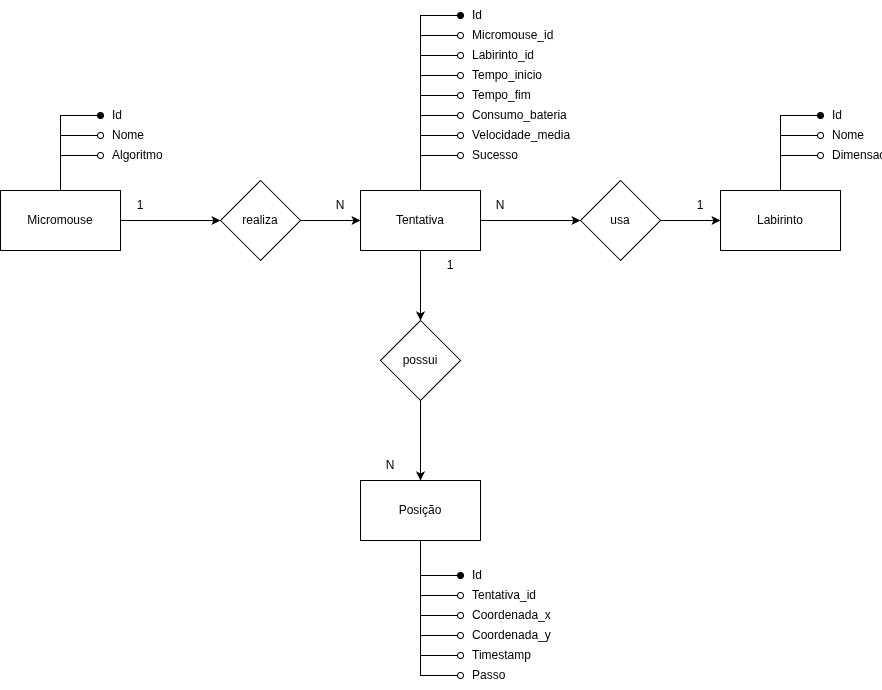

The diagram above was exported from draw.io. Its source (the exported page's mxGraphModel, read from the mxfile embedded in the PNG):
<mxGraphModel dx="1047" dy="606" grid="1" gridSize="10" guides="1" tooltips="1" connect="1" arrows="1" fold="1" page="1" pageScale="1" pageWidth="827" pageHeight="1169" math="0" shadow="0">
  <root>
    <mxCell id="0" />
    <mxCell id="1" parent="0" />
    <mxCell id="DTq31Gd154Q5aXss3WGS-5" edge="1" parent="1" source="DTq31Gd154Q5aXss3WGS-1" style="edgeStyle=orthogonalEdgeStyle;rounded=0;orthogonalLoop=1;jettySize=auto;html=1;" target="DTq31Gd154Q5aXss3WGS-4" value="">
      <mxGeometry relative="1" as="geometry" />
    </mxCell>
    <mxCell id="DTq31Gd154Q5aXss3WGS-17" edge="1" parent="1" source="DTq31Gd154Q5aXss3WGS-1" style="edgeStyle=orthogonalEdgeStyle;rounded=0;orthogonalLoop=1;jettySize=auto;html=1;exitX=0.5;exitY=0;exitDx=0;exitDy=0;entryX=0;entryY=0.5;entryDx=0;entryDy=0;endArrow=oval;endFill=1;" target="DTq31Gd154Q5aXss3WGS-16">
      <mxGeometry relative="1" as="geometry" />
    </mxCell>
    <mxCell id="DTq31Gd154Q5aXss3WGS-21" edge="1" parent="1" source="DTq31Gd154Q5aXss3WGS-1" style="edgeStyle=orthogonalEdgeStyle;rounded=0;orthogonalLoop=1;jettySize=auto;html=1;exitX=0.5;exitY=0;exitDx=0;exitDy=0;entryX=0;entryY=0.5;entryDx=0;entryDy=0;endArrow=oval;endFill=0;" target="DTq31Gd154Q5aXss3WGS-19">
      <mxGeometry relative="1" as="geometry" />
    </mxCell>
    <mxCell id="DTq31Gd154Q5aXss3WGS-23" edge="1" parent="1" source="DTq31Gd154Q5aXss3WGS-1" style="edgeStyle=orthogonalEdgeStyle;rounded=0;orthogonalLoop=1;jettySize=auto;html=1;exitX=0.5;exitY=0;exitDx=0;exitDy=0;entryX=0;entryY=0.5;entryDx=0;entryDy=0;endArrow=oval;endFill=0;" target="DTq31Gd154Q5aXss3WGS-22">
      <mxGeometry relative="1" as="geometry" />
    </mxCell>
    <mxCell id="DTq31Gd154Q5aXss3WGS-1" parent="1" style="rounded=0;whiteSpace=wrap;html=1;" value="Micromouse" vertex="1">
      <mxGeometry height="60" width="120" x="350" y="240" as="geometry" />
    </mxCell>
    <mxCell id="DTq31Gd154Q5aXss3WGS-7" edge="1" parent="1" source="DTq31Gd154Q5aXss3WGS-4" style="edgeStyle=orthogonalEdgeStyle;rounded=0;orthogonalLoop=1;jettySize=auto;html=1;" target="DTq31Gd154Q5aXss3WGS-6" value="">
      <mxGeometry relative="1" as="geometry" />
    </mxCell>
    <mxCell id="DTq31Gd154Q5aXss3WGS-4" parent="1" style="rhombus;whiteSpace=wrap;html=1;rounded=0;" value="realiza" vertex="1">
      <mxGeometry height="80" width="80" x="570" y="230" as="geometry" />
    </mxCell>
    <mxCell id="DTq31Gd154Q5aXss3WGS-9" edge="1" parent="1" source="DTq31Gd154Q5aXss3WGS-6" style="edgeStyle=orthogonalEdgeStyle;rounded=0;orthogonalLoop=1;jettySize=auto;html=1;" target="DTq31Gd154Q5aXss3WGS-8" value="">
      <mxGeometry relative="1" as="geometry" />
    </mxCell>
    <mxCell id="DTq31Gd154Q5aXss3WGS-31" edge="1" parent="1" source="DTq31Gd154Q5aXss3WGS-6" style="edgeStyle=orthogonalEdgeStyle;rounded=0;orthogonalLoop=1;jettySize=auto;html=1;exitX=0.5;exitY=0;exitDx=0;exitDy=0;entryX=0;entryY=0.5;entryDx=0;entryDy=0;endArrow=oval;endFill=1;" target="DTq31Gd154Q5aXss3WGS-30">
      <mxGeometry relative="1" as="geometry" />
    </mxCell>
    <mxCell id="DTq31Gd154Q5aXss3WGS-33" edge="1" parent="1" source="DTq31Gd154Q5aXss3WGS-6" style="edgeStyle=orthogonalEdgeStyle;rounded=0;orthogonalLoop=1;jettySize=auto;html=1;exitX=0.5;exitY=0;exitDx=0;exitDy=0;entryX=0;entryY=0.5;entryDx=0;entryDy=0;endArrow=oval;endFill=0;" target="DTq31Gd154Q5aXss3WGS-32">
      <mxGeometry relative="1" as="geometry" />
    </mxCell>
    <mxCell id="DTq31Gd154Q5aXss3WGS-35" edge="1" parent="1" source="DTq31Gd154Q5aXss3WGS-6" style="edgeStyle=orthogonalEdgeStyle;rounded=0;orthogonalLoop=1;jettySize=auto;html=1;exitX=0.5;exitY=0;exitDx=0;exitDy=0;entryX=0;entryY=0.5;entryDx=0;entryDy=0;endArrow=oval;endFill=0;" target="DTq31Gd154Q5aXss3WGS-34">
      <mxGeometry relative="1" as="geometry" />
    </mxCell>
    <mxCell id="DTq31Gd154Q5aXss3WGS-37" edge="1" parent="1" source="DTq31Gd154Q5aXss3WGS-6" style="edgeStyle=orthogonalEdgeStyle;rounded=0;orthogonalLoop=1;jettySize=auto;html=1;exitX=0.5;exitY=0;exitDx=0;exitDy=0;entryX=0;entryY=0.5;entryDx=0;entryDy=0;endArrow=oval;endFill=0;" target="DTq31Gd154Q5aXss3WGS-36">
      <mxGeometry relative="1" as="geometry" />
    </mxCell>
    <mxCell id="DTq31Gd154Q5aXss3WGS-39" edge="1" parent="1" source="DTq31Gd154Q5aXss3WGS-6" style="edgeStyle=orthogonalEdgeStyle;rounded=0;orthogonalLoop=1;jettySize=auto;html=1;exitX=0.5;exitY=0;exitDx=0;exitDy=0;entryX=0;entryY=0.5;entryDx=0;entryDy=0;endArrow=oval;endFill=0;" target="DTq31Gd154Q5aXss3WGS-38">
      <mxGeometry relative="1" as="geometry" />
    </mxCell>
    <mxCell id="DTq31Gd154Q5aXss3WGS-41" edge="1" parent="1" source="DTq31Gd154Q5aXss3WGS-6" style="edgeStyle=orthogonalEdgeStyle;rounded=0;orthogonalLoop=1;jettySize=auto;html=1;exitX=0.5;exitY=0;exitDx=0;exitDy=0;entryX=0;entryY=0.5;entryDx=0;entryDy=0;endArrow=oval;endFill=0;" target="DTq31Gd154Q5aXss3WGS-40">
      <mxGeometry relative="1" as="geometry" />
    </mxCell>
    <mxCell id="DTq31Gd154Q5aXss3WGS-43" edge="1" parent="1" source="DTq31Gd154Q5aXss3WGS-6" style="edgeStyle=orthogonalEdgeStyle;rounded=0;orthogonalLoop=1;jettySize=auto;html=1;exitX=0.5;exitY=0;exitDx=0;exitDy=0;entryX=0;entryY=0.5;entryDx=0;entryDy=0;endArrow=oval;endFill=0;" target="DTq31Gd154Q5aXss3WGS-42">
      <mxGeometry relative="1" as="geometry" />
    </mxCell>
    <mxCell id="DTq31Gd154Q5aXss3WGS-56" edge="1" parent="1" source="DTq31Gd154Q5aXss3WGS-6" style="edgeStyle=orthogonalEdgeStyle;rounded=0;orthogonalLoop=1;jettySize=auto;html=1;exitX=0.5;exitY=0;exitDx=0;exitDy=0;entryX=0;entryY=0.5;entryDx=0;entryDy=0;endArrow=oval;endFill=0;" target="DTq31Gd154Q5aXss3WGS-55">
      <mxGeometry relative="1" as="geometry" />
    </mxCell>
    <mxCell id="YZ7N2JlrQLvQO367bcZa-2" edge="1" parent="1" source="DTq31Gd154Q5aXss3WGS-6" style="edgeStyle=orthogonalEdgeStyle;rounded=0;orthogonalLoop=1;jettySize=auto;html=1;" target="YZ7N2JlrQLvQO367bcZa-1" value="">
      <mxGeometry relative="1" as="geometry" />
    </mxCell>
    <mxCell id="DTq31Gd154Q5aXss3WGS-6" parent="1" style="whiteSpace=wrap;html=1;rounded=0;" value="Tentativa" vertex="1">
      <mxGeometry height="60" width="120" x="710" y="240" as="geometry" />
    </mxCell>
    <mxCell id="DTq31Gd154Q5aXss3WGS-11" edge="1" parent="1" source="DTq31Gd154Q5aXss3WGS-8" style="edgeStyle=orthogonalEdgeStyle;rounded=0;orthogonalLoop=1;jettySize=auto;html=1;" target="DTq31Gd154Q5aXss3WGS-10" value="">
      <mxGeometry relative="1" as="geometry" />
    </mxCell>
    <mxCell id="DTq31Gd154Q5aXss3WGS-8" parent="1" style="rhombus;whiteSpace=wrap;html=1;rounded=0;" value="usa" vertex="1">
      <mxGeometry height="80" width="80" x="930" y="230" as="geometry" />
    </mxCell>
    <mxCell id="DTq31Gd154Q5aXss3WGS-25" edge="1" parent="1" source="DTq31Gd154Q5aXss3WGS-10" style="edgeStyle=orthogonalEdgeStyle;rounded=0;orthogonalLoop=1;jettySize=auto;html=1;exitX=0.5;exitY=0;exitDx=0;exitDy=0;entryX=0;entryY=0.5;entryDx=0;entryDy=0;endArrow=oval;endFill=1;" target="DTq31Gd154Q5aXss3WGS-24">
      <mxGeometry relative="1" as="geometry" />
    </mxCell>
    <mxCell id="DTq31Gd154Q5aXss3WGS-27" edge="1" parent="1" source="DTq31Gd154Q5aXss3WGS-10" style="edgeStyle=orthogonalEdgeStyle;rounded=0;orthogonalLoop=1;jettySize=auto;html=1;exitX=0.5;exitY=0;exitDx=0;exitDy=0;entryX=0;entryY=0.5;entryDx=0;entryDy=0;endArrow=oval;endFill=0;" target="DTq31Gd154Q5aXss3WGS-26">
      <mxGeometry relative="1" as="geometry" />
    </mxCell>
    <mxCell id="DTq31Gd154Q5aXss3WGS-29" edge="1" parent="1" source="DTq31Gd154Q5aXss3WGS-10" style="edgeStyle=orthogonalEdgeStyle;rounded=0;orthogonalLoop=1;jettySize=auto;html=1;exitX=0.5;exitY=0;exitDx=0;exitDy=0;entryX=0;entryY=0.5;entryDx=0;entryDy=0;endArrow=oval;endFill=0;" target="DTq31Gd154Q5aXss3WGS-28">
      <mxGeometry relative="1" as="geometry" />
    </mxCell>
    <mxCell id="DTq31Gd154Q5aXss3WGS-10" parent="1" style="whiteSpace=wrap;html=1;rounded=0;" value="Labirinto" vertex="1">
      <mxGeometry height="60" width="120" x="1070" y="240" as="geometry" />
    </mxCell>
    <mxCell id="DTq31Gd154Q5aXss3WGS-45" edge="1" parent="1" source="DTq31Gd154Q5aXss3WGS-12" style="edgeStyle=orthogonalEdgeStyle;rounded=0;orthogonalLoop=1;jettySize=auto;html=1;exitX=0.5;exitY=1;exitDx=0;exitDy=0;entryX=0;entryY=0.5;entryDx=0;entryDy=0;endArrow=oval;endFill=1;" target="DTq31Gd154Q5aXss3WGS-44">
      <mxGeometry relative="1" as="geometry" />
    </mxCell>
    <mxCell id="DTq31Gd154Q5aXss3WGS-47" edge="1" parent="1" source="DTq31Gd154Q5aXss3WGS-12" style="edgeStyle=orthogonalEdgeStyle;rounded=0;orthogonalLoop=1;jettySize=auto;html=1;exitX=0.5;exitY=1;exitDx=0;exitDy=0;entryX=0;entryY=0.5;entryDx=0;entryDy=0;endArrow=oval;endFill=0;" target="DTq31Gd154Q5aXss3WGS-46">
      <mxGeometry relative="1" as="geometry" />
    </mxCell>
    <mxCell id="DTq31Gd154Q5aXss3WGS-49" edge="1" parent="1" source="DTq31Gd154Q5aXss3WGS-12" style="edgeStyle=orthogonalEdgeStyle;rounded=0;orthogonalLoop=1;jettySize=auto;html=1;exitX=0.5;exitY=1;exitDx=0;exitDy=0;entryX=0;entryY=0.5;entryDx=0;entryDy=0;endArrow=oval;endFill=0;" target="DTq31Gd154Q5aXss3WGS-48">
      <mxGeometry relative="1" as="geometry" />
    </mxCell>
    <mxCell id="DTq31Gd154Q5aXss3WGS-51" edge="1" parent="1" source="DTq31Gd154Q5aXss3WGS-12" style="edgeStyle=orthogonalEdgeStyle;rounded=0;orthogonalLoop=1;jettySize=auto;html=1;exitX=0.5;exitY=1;exitDx=0;exitDy=0;entryX=0;entryY=0.5;entryDx=0;entryDy=0;endArrow=oval;endFill=0;" target="DTq31Gd154Q5aXss3WGS-50">
      <mxGeometry relative="1" as="geometry" />
    </mxCell>
    <mxCell id="DTq31Gd154Q5aXss3WGS-53" edge="1" parent="1" source="DTq31Gd154Q5aXss3WGS-12" style="edgeStyle=orthogonalEdgeStyle;rounded=0;orthogonalLoop=1;jettySize=auto;html=1;exitX=0.5;exitY=1;exitDx=0;exitDy=0;entryX=0;entryY=0.5;entryDx=0;entryDy=0;endArrow=oval;endFill=0;" target="DTq31Gd154Q5aXss3WGS-52">
      <mxGeometry relative="1" as="geometry" />
    </mxCell>
    <mxCell id="DTq31Gd154Q5aXss3WGS-58" edge="1" parent="1" source="DTq31Gd154Q5aXss3WGS-12" style="edgeStyle=orthogonalEdgeStyle;rounded=0;orthogonalLoop=1;jettySize=auto;html=1;exitX=0.5;exitY=1;exitDx=0;exitDy=0;entryX=0;entryY=0.5;entryDx=0;entryDy=0;endArrow=oval;endFill=0;" target="DTq31Gd154Q5aXss3WGS-57">
      <mxGeometry relative="1" as="geometry" />
    </mxCell>
    <mxCell id="DTq31Gd154Q5aXss3WGS-12" parent="1" style="whiteSpace=wrap;html=1;rounded=0;" value="Posição" vertex="1">
      <mxGeometry height="60" width="120" x="710" y="530" as="geometry" />
    </mxCell>
    <mxCell id="DTq31Gd154Q5aXss3WGS-16" parent="1" style="text;html=1;whiteSpace=wrap;strokeColor=none;fillColor=none;align=left;verticalAlign=middle;rounded=0;spacingLeft=10;" value="Id" vertex="1">
      <mxGeometry height="30" width="60" x="450" y="150" as="geometry" />
    </mxCell>
    <mxCell id="DTq31Gd154Q5aXss3WGS-19" parent="1" style="text;html=1;whiteSpace=wrap;strokeColor=none;fillColor=none;align=left;verticalAlign=middle;rounded=0;spacingLeft=10;" value="Nome" vertex="1">
      <mxGeometry height="30" width="60" x="450" y="170" as="geometry" />
    </mxCell>
    <mxCell id="DTq31Gd154Q5aXss3WGS-22" parent="1" style="text;html=1;whiteSpace=wrap;strokeColor=none;fillColor=none;align=left;verticalAlign=middle;rounded=0;spacingLeft=10;" value="Algoritmo" vertex="1">
      <mxGeometry height="30" width="60" x="450" y="190" as="geometry" />
    </mxCell>
    <mxCell id="DTq31Gd154Q5aXss3WGS-24" parent="1" style="text;html=1;whiteSpace=wrap;strokeColor=none;fillColor=none;align=left;verticalAlign=middle;rounded=0;spacingLeft=10;" value="Id" vertex="1">
      <mxGeometry height="30" width="60" x="1170" y="150" as="geometry" />
    </mxCell>
    <mxCell id="DTq31Gd154Q5aXss3WGS-26" parent="1" style="text;html=1;whiteSpace=wrap;strokeColor=none;fillColor=none;align=left;verticalAlign=middle;rounded=0;spacingLeft=10;" value="Nome" vertex="1">
      <mxGeometry height="30" width="60" x="1170" y="170" as="geometry" />
    </mxCell>
    <mxCell id="DTq31Gd154Q5aXss3WGS-28" parent="1" style="text;html=1;whiteSpace=wrap;strokeColor=none;fillColor=none;align=left;verticalAlign=middle;rounded=0;spacingLeft=10;" value="Dimensao" vertex="1">
      <mxGeometry height="30" width="60" x="1170" y="190" as="geometry" />
    </mxCell>
    <mxCell id="DTq31Gd154Q5aXss3WGS-30" parent="1" style="text;html=1;whiteSpace=wrap;strokeColor=none;fillColor=none;align=left;verticalAlign=middle;rounded=0;spacingLeft=10;" value="Id" vertex="1">
      <mxGeometry height="30" width="60" x="810" y="50" as="geometry" />
    </mxCell>
    <mxCell id="DTq31Gd154Q5aXss3WGS-32" parent="1" style="text;html=1;whiteSpace=wrap;strokeColor=none;fillColor=none;align=left;verticalAlign=middle;rounded=0;spacingLeft=10;" value="Micromouse_id" vertex="1">
      <mxGeometry height="30" width="60" x="810" y="70" as="geometry" />
    </mxCell>
    <mxCell id="DTq31Gd154Q5aXss3WGS-34" parent="1" style="text;html=1;whiteSpace=wrap;strokeColor=none;fillColor=none;align=left;verticalAlign=middle;rounded=0;spacingLeft=10;" value="Labirinto_id" vertex="1">
      <mxGeometry height="30" width="60" x="810" y="90" as="geometry" />
    </mxCell>
    <mxCell id="DTq31Gd154Q5aXss3WGS-36" parent="1" style="text;html=1;whiteSpace=wrap;strokeColor=none;fillColor=none;align=left;verticalAlign=middle;rounded=0;spacingLeft=10;" value="Tempo_inicio" vertex="1">
      <mxGeometry height="30" width="60" x="810" y="110" as="geometry" />
    </mxCell>
    <mxCell id="DTq31Gd154Q5aXss3WGS-38" parent="1" style="text;html=1;whiteSpace=wrap;strokeColor=none;fillColor=none;align=left;verticalAlign=middle;rounded=0;spacingLeft=10;" value="Consumo_bateria" vertex="1">
      <mxGeometry height="30" width="60" x="810" y="150" as="geometry" />
    </mxCell>
    <mxCell id="DTq31Gd154Q5aXss3WGS-40" parent="1" style="text;html=1;whiteSpace=wrap;strokeColor=none;fillColor=none;align=left;verticalAlign=middle;rounded=0;spacingLeft=10;" value="Velocidade_media" vertex="1">
      <mxGeometry height="30" width="60" x="810" y="170" as="geometry" />
    </mxCell>
    <mxCell id="DTq31Gd154Q5aXss3WGS-42" parent="1" style="text;html=1;whiteSpace=wrap;strokeColor=none;fillColor=none;align=left;verticalAlign=middle;rounded=0;spacingLeft=10;" value="Sucesso" vertex="1">
      <mxGeometry height="30" width="60" x="810" y="190" as="geometry" />
    </mxCell>
    <mxCell id="DTq31Gd154Q5aXss3WGS-44" parent="1" style="text;html=1;whiteSpace=wrap;strokeColor=none;fillColor=none;align=left;verticalAlign=middle;rounded=0;spacingLeft=10;" value="Id" vertex="1">
      <mxGeometry height="30" width="60" x="810" y="610" as="geometry" />
    </mxCell>
    <mxCell id="DTq31Gd154Q5aXss3WGS-46" parent="1" style="text;html=1;whiteSpace=wrap;strokeColor=none;fillColor=none;align=left;verticalAlign=middle;rounded=0;spacingLeft=10;" value="Tentativa_id" vertex="1">
      <mxGeometry height="30" width="60" x="810" y="630" as="geometry" />
    </mxCell>
    <mxCell id="DTq31Gd154Q5aXss3WGS-48" parent="1" style="text;html=1;whiteSpace=wrap;strokeColor=none;fillColor=none;align=left;verticalAlign=middle;rounded=0;spacingLeft=10;" value="Coordenada_x" vertex="1">
      <mxGeometry height="30" width="60" x="810" y="650" as="geometry" />
    </mxCell>
    <mxCell id="DTq31Gd154Q5aXss3WGS-50" parent="1" style="text;html=1;whiteSpace=wrap;strokeColor=none;fillColor=none;align=left;verticalAlign=middle;rounded=0;spacingLeft=10;" value="Coordenada_y" vertex="1">
      <mxGeometry height="30" width="60" x="810" y="670" as="geometry" />
    </mxCell>
    <mxCell id="DTq31Gd154Q5aXss3WGS-52" parent="1" style="text;html=1;whiteSpace=wrap;strokeColor=none;fillColor=none;align=left;verticalAlign=middle;rounded=0;spacingLeft=10;" value="Timestamp" vertex="1">
      <mxGeometry height="30" width="60" x="810" y="690" as="geometry" />
    </mxCell>
    <mxCell id="DTq31Gd154Q5aXss3WGS-55" parent="1" style="text;html=1;whiteSpace=wrap;strokeColor=none;fillColor=none;align=left;verticalAlign=middle;rounded=0;spacingLeft=10;" value="Tempo_fim" vertex="1">
      <mxGeometry height="30" width="60" x="810" y="130" as="geometry" />
    </mxCell>
    <mxCell id="DTq31Gd154Q5aXss3WGS-57" parent="1" style="text;html=1;whiteSpace=wrap;strokeColor=none;fillColor=none;align=left;verticalAlign=middle;rounded=0;spacingLeft=10;" value="Passo" vertex="1">
      <mxGeometry height="30" width="60" x="810" y="710" as="geometry" />
    </mxCell>
    <mxCell id="DTq31Gd154Q5aXss3WGS-59" parent="1" style="text;html=1;whiteSpace=wrap;strokeColor=none;fillColor=none;align=center;verticalAlign=middle;rounded=0;" value="1" vertex="1">
      <mxGeometry height="30" width="60" x="460" y="240" as="geometry" />
    </mxCell>
    <mxCell id="DTq31Gd154Q5aXss3WGS-60" parent="1" style="text;html=1;whiteSpace=wrap;strokeColor=none;fillColor=none;align=center;verticalAlign=middle;rounded=0;" value="N" vertex="1">
      <mxGeometry height="30" width="60" x="660" y="240" as="geometry" />
    </mxCell>
    <mxCell id="DTq31Gd154Q5aXss3WGS-61" parent="1" style="text;html=1;whiteSpace=wrap;strokeColor=none;fillColor=none;align=center;verticalAlign=middle;rounded=0;" value="N" vertex="1">
      <mxGeometry height="30" width="60" x="820" y="240" as="geometry" />
    </mxCell>
    <mxCell id="DTq31Gd154Q5aXss3WGS-62" parent="1" style="text;html=1;whiteSpace=wrap;strokeColor=none;fillColor=none;align=center;verticalAlign=middle;rounded=0;" value="1" vertex="1">
      <mxGeometry height="30" width="60" x="1020" y="240" as="geometry" />
    </mxCell>
    <mxCell id="DTq31Gd154Q5aXss3WGS-63" parent="1" style="text;html=1;whiteSpace=wrap;strokeColor=none;fillColor=none;align=center;verticalAlign=middle;rounded=0;" value="1" vertex="1">
      <mxGeometry height="30" width="60" x="770" y="300" as="geometry" />
    </mxCell>
    <mxCell id="DTq31Gd154Q5aXss3WGS-64" parent="1" style="text;html=1;whiteSpace=wrap;strokeColor=none;fillColor=none;align=center;verticalAlign=middle;rounded=0;" value="N" vertex="1">
      <mxGeometry height="30" width="60" x="710" y="500" as="geometry" />
    </mxCell>
    <mxCell id="YZ7N2JlrQLvQO367bcZa-3" edge="1" parent="1" source="YZ7N2JlrQLvQO367bcZa-1" style="edgeStyle=orthogonalEdgeStyle;rounded=0;orthogonalLoop=1;jettySize=auto;html=1;exitX=0.5;exitY=1;exitDx=0;exitDy=0;" target="DTq31Gd154Q5aXss3WGS-12">
      <mxGeometry relative="1" as="geometry" />
    </mxCell>
    <mxCell id="YZ7N2JlrQLvQO367bcZa-1" parent="1" style="rhombus;whiteSpace=wrap;html=1;rounded=0;" value="possui" vertex="1">
      <mxGeometry height="80" width="80" x="730" y="370" as="geometry" />
    </mxCell>
  </root>
</mxGraphModel>